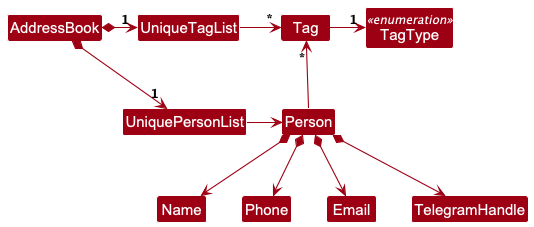

The diagram above was rendered by PlantUML. Its source (embedded in the PNG):
@startuml
!include style.puml
skinparam arrowThickness 1.1
skinparam arrowColor MODEL_COLOR
skinparam classBackgroundColor MODEL_COLOR

AddressBook *-right-> "1" UniquePersonList
AddressBook *-right-> "1" UniqueTagList
UniqueTagList -[hidden]down- UniquePersonList
UniqueTagList -[hidden]down- UniquePersonList
UniquePersonList -right-> Person

UniqueTagList -right-> "*" Tag
Tag -right-> "1" TagType
enum TagType <<enumeration>> {
}

Person -up-> "*" Tag

Person *--> Name
Person *--> Phone
Person *--> Email
Person *--> TelegramHandle
@enduml